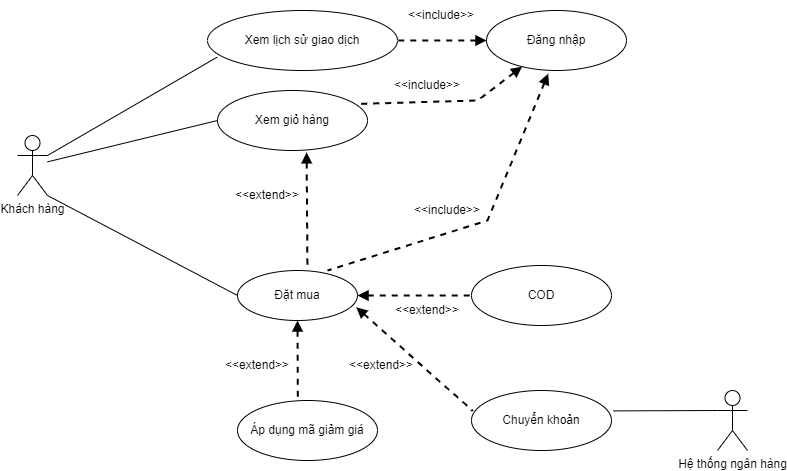

The diagram above was exported from draw.io. Its source (the exported page's mxGraphModel, read from the mxfile embedded in the PNG):
<mxGraphModel dx="1048" dy="563" grid="1" gridSize="10" guides="1" tooltips="1" connect="1" arrows="1" fold="1" page="1" pageScale="1" pageWidth="827" pageHeight="1169" math="0" shadow="0">
  <root>
    <mxCell id="0" />
    <mxCell id="1" parent="0" />
    <mxCell id="Su5TnyIveR3rq7EdfpBd-1" value="Khách hàng" style="shape=umlActor;verticalLabelPosition=bottom;verticalAlign=top;html=1;outlineConnect=0;" parent="1" vertex="1">
      <mxGeometry x="20" y="185" width="30" height="60" as="geometry" />
    </mxCell>
    <mxCell id="Su5TnyIveR3rq7EdfpBd-2" value="Xem lịch sử giao dịch" style="ellipse;whiteSpace=wrap;html=1;" parent="1" vertex="1">
      <mxGeometry x="210" y="60" width="190" height="60" as="geometry" />
    </mxCell>
    <mxCell id="Su5TnyIveR3rq7EdfpBd-3" value="Xem giỏ hàng" style="ellipse;whiteSpace=wrap;html=1;" parent="1" vertex="1">
      <mxGeometry x="220" y="140" width="150" height="60" as="geometry" />
    </mxCell>
    <mxCell id="Su5TnyIveR3rq7EdfpBd-4" value="Đặt mua" style="ellipse;whiteSpace=wrap;html=1;" parent="1" vertex="1">
      <mxGeometry x="240" y="320" width="120" height="50" as="geometry" />
    </mxCell>
    <mxCell id="Su5TnyIveR3rq7EdfpBd-9" value="Đăng nhập" style="ellipse;whiteSpace=wrap;html=1;" parent="1" vertex="1">
      <mxGeometry x="489" y="60" width="140" height="60" as="geometry" />
    </mxCell>
    <mxCell id="Su5TnyIveR3rq7EdfpBd-10" value="COD" style="ellipse;whiteSpace=wrap;html=1;" parent="1" vertex="1">
      <mxGeometry x="474" y="315" width="140" height="60" as="geometry" />
    </mxCell>
    <mxCell id="Su5TnyIveR3rq7EdfpBd-14" value="Hệ thống ngân hàng" style="shape=umlActor;verticalLabelPosition=bottom;verticalAlign=top;html=1;outlineConnect=0;" parent="1" vertex="1">
      <mxGeometry x="720" y="440" width="30" height="60" as="geometry" />
    </mxCell>
    <mxCell id="Su5TnyIveR3rq7EdfpBd-15" value="" style="endArrow=none;html=1;rounded=0;entryX=0.051;entryY=0.777;entryDx=0;entryDy=0;entryPerimeter=0;exitX=1;exitY=0.3333333333333333;exitDx=0;exitDy=0;exitPerimeter=0;" parent="1" source="Su5TnyIveR3rq7EdfpBd-1" target="Su5TnyIveR3rq7EdfpBd-2" edge="1">
      <mxGeometry width="50" height="50" relative="1" as="geometry">
        <mxPoint x="110" y="180" as="sourcePoint" />
        <mxPoint x="160" y="130" as="targetPoint" />
      </mxGeometry>
    </mxCell>
    <mxCell id="Su5TnyIveR3rq7EdfpBd-16" value="" style="endArrow=none;html=1;rounded=0;entryX=0;entryY=0.5;entryDx=0;entryDy=0;" parent="1" source="Su5TnyIveR3rq7EdfpBd-1" target="Su5TnyIveR3rq7EdfpBd-3" edge="1">
      <mxGeometry width="50" height="50" relative="1" as="geometry">
        <mxPoint x="100" y="250" as="sourcePoint" />
        <mxPoint x="150" y="200" as="targetPoint" />
      </mxGeometry>
    </mxCell>
    <mxCell id="Su5TnyIveR3rq7EdfpBd-18" value="" style="endArrow=none;dashed=1;html=1;strokeWidth=2;rounded=0;startArrow=block;startFill=1;entryX=0.952;entryY=0.223;entryDx=0;entryDy=0;entryPerimeter=0;" parent="1" source="Su5TnyIveR3rq7EdfpBd-9" target="Su5TnyIveR3rq7EdfpBd-3" edge="1">
      <mxGeometry width="50" height="50" relative="1" as="geometry">
        <mxPoint x="440" y="200" as="sourcePoint" />
        <mxPoint x="440" y="270" as="targetPoint" />
        <Array as="points">
          <mxPoint x="480" y="150" />
        </Array>
      </mxGeometry>
    </mxCell>
    <mxCell id="Su5TnyIveR3rq7EdfpBd-22" value="" style="endArrow=none;dashed=1;html=1;strokeWidth=2;rounded=0;startArrow=block;startFill=1;exitX=0;exitY=0.5;exitDx=0;exitDy=0;entryX=1;entryY=0.5;entryDx=0;entryDy=0;" parent="1" source="Su5TnyIveR3rq7EdfpBd-9" target="Su5TnyIveR3rq7EdfpBd-2" edge="1">
      <mxGeometry width="50" height="50" relative="1" as="geometry">
        <mxPoint x="259.9999999999999" y="29.999999999999982" as="sourcePoint" />
        <mxPoint x="420" y="80" as="targetPoint" />
      </mxGeometry>
    </mxCell>
    <mxCell id="Su5TnyIveR3rq7EdfpBd-23" value="" style="endArrow=none;dashed=1;html=1;strokeWidth=2;rounded=0;startArrow=block;startFill=1;exitX=1;exitY=0.5;exitDx=0;exitDy=0;entryX=0;entryY=0.5;entryDx=0;entryDy=0;" parent="1" source="Su5TnyIveR3rq7EdfpBd-4" target="Su5TnyIveR3rq7EdfpBd-10" edge="1">
      <mxGeometry width="50" height="50" relative="1" as="geometry">
        <mxPoint x="400" y="350" as="sourcePoint" />
        <mxPoint x="470" y="340" as="targetPoint" />
      </mxGeometry>
    </mxCell>
    <mxCell id="Su5TnyIveR3rq7EdfpBd-34" value="" style="endArrow=none;html=1;rounded=0;exitX=0;exitY=0.3333333333333333;exitDx=0;exitDy=0;exitPerimeter=0;entryX=1.014;entryY=0.34;entryDx=0;entryDy=0;entryPerimeter=0;" parent="1" source="Su5TnyIveR3rq7EdfpBd-14" target="2" edge="1">
      <mxGeometry width="50" height="50" relative="1" as="geometry">
        <mxPoint x="390" y="420" as="sourcePoint" />
        <mxPoint x="663.76" y="400.20000000000005" as="targetPoint" />
      </mxGeometry>
    </mxCell>
    <mxCell id="Su5TnyIveR3rq7EdfpBd-43" value="&amp;lt;&amp;lt;include&amp;gt;&amp;gt;" style="text;html=1;align=center;verticalAlign=middle;whiteSpace=wrap;rounded=0;" parent="1" vertex="1">
      <mxGeometry x="400" y="120" width="60" height="30" as="geometry" />
    </mxCell>
    <mxCell id="Su5TnyIveR3rq7EdfpBd-44" value="&amp;lt;&amp;lt;include&amp;gt;&amp;gt;" style="text;html=1;align=center;verticalAlign=middle;whiteSpace=wrap;rounded=0;" parent="1" vertex="1">
      <mxGeometry x="414" y="50" width="60" height="30" as="geometry" />
    </mxCell>
    <mxCell id="Su5TnyIveR3rq7EdfpBd-46" value="" style="endArrow=none;dashed=1;html=1;strokeWidth=2;rounded=0;startArrow=block;startFill=1;entryX=0.583;entryY=0;entryDx=0;entryDy=0;entryPerimeter=0;exitX=0.594;exitY=1.031;exitDx=0;exitDy=0;exitPerimeter=0;" parent="1" source="Su5TnyIveR3rq7EdfpBd-3" target="Su5TnyIveR3rq7EdfpBd-4" edge="1">
      <mxGeometry width="50" height="50" relative="1" as="geometry">
        <mxPoint x="390" y="214.58999999999997" as="sourcePoint" />
        <mxPoint x="276.0999999999999" y="309.99999999999994" as="targetPoint" />
      </mxGeometry>
    </mxCell>
    <mxCell id="Su5TnyIveR3rq7EdfpBd-47" value="&amp;lt;&amp;lt;extend&amp;gt;&amp;gt;" style="text;html=1;align=center;verticalAlign=middle;whiteSpace=wrap;rounded=0;" parent="1" vertex="1">
      <mxGeometry x="240" y="230" width="60" height="30" as="geometry" />
    </mxCell>
    <mxCell id="Su5TnyIveR3rq7EdfpBd-50" value="&amp;lt;&amp;lt;extend&amp;gt;&amp;gt;" style="text;html=1;align=center;verticalAlign=middle;whiteSpace=wrap;rounded=0;" parent="1" vertex="1">
      <mxGeometry x="400" y="345" width="60" height="30" as="geometry" />
    </mxCell>
    <mxCell id="Su5TnyIveR3rq7EdfpBd-54" style="edgeStyle=orthogonalEdgeStyle;rounded=0;orthogonalLoop=1;jettySize=auto;html=1;exitX=0.5;exitY=1;exitDx=0;exitDy=0;" parent="1" edge="1">
      <mxGeometry relative="1" as="geometry">
        <mxPoint x="399" y="300" as="sourcePoint" />
        <mxPoint x="399" y="300" as="targetPoint" />
      </mxGeometry>
    </mxCell>
    <mxCell id="TXUgpRrwEQOs5Qdk0eYZ-2" value="" style="endArrow=none;html=1;rounded=0;exitX=1;exitY=1;exitDx=0;exitDy=0;exitPerimeter=0;entryX=0;entryY=0.5;entryDx=0;entryDy=0;" parent="1" source="Su5TnyIveR3rq7EdfpBd-1" target="Su5TnyIveR3rq7EdfpBd-4" edge="1">
      <mxGeometry width="50" height="50" relative="1" as="geometry">
        <mxPoint x="390" y="320" as="sourcePoint" />
        <mxPoint x="440" y="270" as="targetPoint" />
      </mxGeometry>
    </mxCell>
    <mxCell id="2" value="Chuyển khoản" style="ellipse;whiteSpace=wrap;html=1;" parent="1" vertex="1">
      <mxGeometry x="474" y="440" width="140" height="60" as="geometry" />
    </mxCell>
    <mxCell id="3" value="" style="endArrow=none;dashed=1;html=1;strokeWidth=2;rounded=0;startArrow=block;startFill=1;entryX=0.009;entryY=0.34;entryDx=0;entryDy=0;entryPerimeter=0;exitX=0.99;exitY=0.736;exitDx=0;exitDy=0;exitPerimeter=0;" parent="1" source="Su5TnyIveR3rq7EdfpBd-4" target="2" edge="1">
      <mxGeometry width="50" height="50" relative="1" as="geometry">
        <mxPoint x="368" y="345" as="sourcePoint" />
        <mxPoint x="450" y="310" as="targetPoint" />
      </mxGeometry>
    </mxCell>
    <mxCell id="4" value="&amp;lt;&amp;lt;extend&amp;gt;&amp;gt;" style="text;html=1;align=center;verticalAlign=middle;whiteSpace=wrap;rounded=0;" parent="1" vertex="1">
      <mxGeometry x="354" y="400" width="60" height="30" as="geometry" />
    </mxCell>
    <mxCell id="5" value="Áp dụng mã giảm giá" style="ellipse;whiteSpace=wrap;html=1;" parent="1" vertex="1">
      <mxGeometry x="240" y="450" width="140" height="60" as="geometry" />
    </mxCell>
    <mxCell id="6" value="" style="endArrow=none;dashed=1;html=1;strokeWidth=2;rounded=0;startArrow=block;startFill=1;entryX=0.431;entryY=-0.007;entryDx=0;entryDy=0;entryPerimeter=0;exitX=0.5;exitY=1;exitDx=0;exitDy=0;" parent="1" source="Su5TnyIveR3rq7EdfpBd-4" target="5" edge="1">
      <mxGeometry width="50" height="50" relative="1" as="geometry">
        <mxPoint x="288" y="383.5" as="sourcePoint" />
        <mxPoint x="370" y="416.5" as="targetPoint" />
      </mxGeometry>
    </mxCell>
    <mxCell id="7" value="&amp;lt;&amp;lt;extend&amp;gt;&amp;gt;" style="text;html=1;align=center;verticalAlign=middle;whiteSpace=wrap;rounded=0;" parent="1" vertex="1">
      <mxGeometry x="230" y="400" width="60" height="30" as="geometry" />
    </mxCell>
    <mxCell id="8" value="" style="endArrow=none;dashed=1;html=1;strokeWidth=2;rounded=0;startArrow=block;startFill=1;exitX=0.441;exitY=1.053;exitDx=0;exitDy=0;entryX=0.75;entryY=0;entryDx=0;entryDy=0;entryPerimeter=0;exitPerimeter=0;" parent="1" source="Su5TnyIveR3rq7EdfpBd-9" target="Su5TnyIveR3rq7EdfpBd-4" edge="1">
      <mxGeometry width="50" height="50" relative="1" as="geometry">
        <mxPoint x="499" y="100" as="sourcePoint" />
        <mxPoint x="410" y="100" as="targetPoint" />
        <Array as="points">
          <mxPoint x="490" y="270" />
        </Array>
      </mxGeometry>
    </mxCell>
    <mxCell id="9" value="&amp;lt;&amp;lt;include&amp;gt;&amp;gt;" style="text;html=1;align=center;verticalAlign=middle;whiteSpace=wrap;rounded=0;" parent="1" vertex="1">
      <mxGeometry x="420" y="245" width="60" height="30" as="geometry" />
    </mxCell>
  </root>
</mxGraphModel>